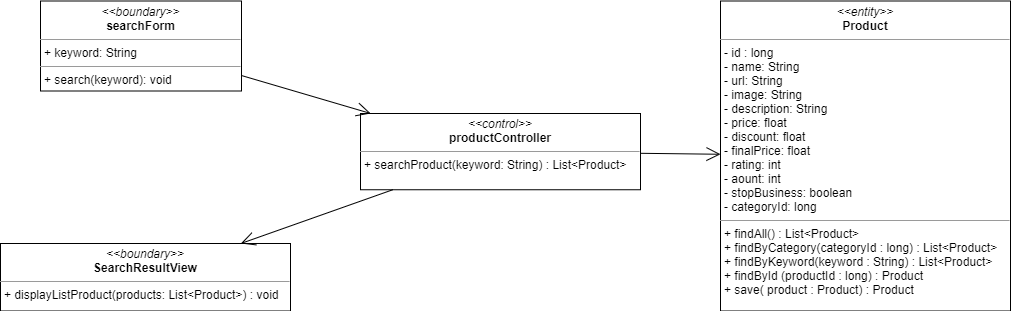

The diagram above was exported from draw.io. Its source (the exported page's mxGraphModel, read from the mxfile embedded in the PNG):
<mxGraphModel dx="1108" dy="425" grid="1" gridSize="10" guides="1" tooltips="1" connect="1" arrows="1" fold="1" page="1" pageScale="1" pageWidth="827" pageHeight="1169" math="0" shadow="0">
  <root>
    <mxCell id="WIyWlLk6GJQsqaUBKTNV-0" />
    <mxCell id="WIyWlLk6GJQsqaUBKTNV-1" parent="WIyWlLk6GJQsqaUBKTNV-0" />
    <mxCell id="Jsy70nABsOARvRanriuQ-0" value="&lt;p style=&quot;margin: 0px ; margin-top: 4px ; text-align: center&quot;&gt;&lt;i&gt;&amp;lt;&amp;lt;boundary&amp;gt;&amp;gt;&lt;/i&gt;&lt;br&gt;&lt;b&gt;SearchResultView&lt;/b&gt;&lt;/p&gt;&lt;hr size=&quot;1&quot;&gt;&lt;p style=&quot;margin: 0px ; margin-left: 4px&quot;&gt;&lt;span&gt;+ displayListProduct(products: List&amp;lt;Product&amp;gt;) : void&lt;/span&gt;&lt;br&gt;&lt;/p&gt;" style="verticalAlign=top;align=left;overflow=fill;fontSize=12;fontFamily=Helvetica;html=1;" vertex="1" parent="WIyWlLk6GJQsqaUBKTNV-1">
      <mxGeometry x="180" y="290" width="290" height="67.5" as="geometry" />
    </mxCell>
    <mxCell id="Jsy70nABsOARvRanriuQ-1" value="&lt;p style=&quot;margin: 0px ; margin-top: 4px ; text-align: center&quot;&gt;&lt;i&gt;&amp;lt;&amp;lt;boundary&amp;gt;&amp;gt;&lt;/i&gt;&lt;br&gt;&lt;b&gt;searchForm&lt;/b&gt;&lt;/p&gt;&lt;hr size=&quot;1&quot;&gt;&lt;p style=&quot;margin: 0px ; margin-left: 4px&quot;&gt;+ keyword: String&lt;/p&gt;&lt;hr size=&quot;1&quot;&gt;&lt;p style=&quot;margin: 0px ; margin-left: 4px&quot;&gt;+ search(keyword): void&lt;/p&gt;" style="verticalAlign=top;align=left;overflow=fill;fontSize=12;fontFamily=Helvetica;html=1;" vertex="1" parent="WIyWlLk6GJQsqaUBKTNV-1">
      <mxGeometry x="220" y="47.5" width="201" height="90" as="geometry" />
    </mxCell>
    <mxCell id="Jsy70nABsOARvRanriuQ-2" value="&lt;p style=&quot;margin: 0px ; margin-top: 4px ; text-align: center&quot;&gt;&lt;i&gt;&amp;lt;&amp;lt;control&amp;gt;&amp;gt;&lt;/i&gt;&lt;br&gt;&lt;b&gt;productController&lt;/b&gt;&lt;/p&gt;&lt;hr size=&quot;1&quot;&gt;&lt;p style=&quot;margin: 0px ; margin-left: 4px&quot;&gt;&lt;span&gt;+ searchProduct(keyword: String) : List&amp;lt;Product&amp;gt;&lt;/span&gt;&lt;br&gt;&lt;/p&gt;" style="verticalAlign=top;align=left;overflow=fill;fontSize=12;fontFamily=Helvetica;html=1;" vertex="1" parent="WIyWlLk6GJQsqaUBKTNV-1">
      <mxGeometry x="540" y="160" width="280" height="76.25" as="geometry" />
    </mxCell>
    <mxCell id="Jsy70nABsOARvRanriuQ-3" value="&lt;p style=&quot;margin: 0px ; margin-top: 4px ; text-align: center&quot;&gt;&lt;i&gt;&amp;lt;&amp;lt;entity&amp;gt;&amp;gt;&lt;/i&gt;&lt;br&gt;&lt;b&gt;Product&lt;/b&gt;&lt;/p&gt;&lt;hr size=&quot;1&quot;&gt;&lt;p style=&quot;margin: 0px ; margin-left: 4px&quot;&gt;- id : long&lt;/p&gt;&lt;p style=&quot;margin: 0px ; margin-left: 4px&quot;&gt;- name: String&lt;br&gt;- url: String&lt;/p&gt;&lt;p style=&quot;margin: 0px ; margin-left: 4px&quot;&gt;- image: String&lt;/p&gt;&lt;p style=&quot;margin: 0px ; margin-left: 4px&quot;&gt;- description: String&lt;/p&gt;&lt;p style=&quot;margin: 0px ; margin-left: 4px&quot;&gt;- price: float&lt;/p&gt;&lt;p style=&quot;margin: 0px ; margin-left: 4px&quot;&gt;- discount: float&lt;/p&gt;&lt;p style=&quot;margin: 0px ; margin-left: 4px&quot;&gt;- finalPrice: float&lt;/p&gt;&lt;p style=&quot;margin: 0px ; margin-left: 4px&quot;&gt;- rating: int&lt;/p&gt;&lt;p style=&quot;margin: 0px ; margin-left: 4px&quot;&gt;- aount: int&lt;/p&gt;&lt;p style=&quot;margin: 0px ; margin-left: 4px&quot;&gt;- stopBusiness: boolean&lt;/p&gt;&lt;p style=&quot;margin: 0px ; margin-left: 4px&quot;&gt;- categoryId: long&lt;/p&gt;&lt;hr size=&quot;1&quot;&gt;&lt;p style=&quot;margin: 0px ; margin-left: 4px&quot;&gt;+ findAll() : List&amp;lt;Product&amp;gt;&lt;/p&gt;&lt;p style=&quot;margin: 0px ; margin-left: 4px&quot;&gt;+ findByCategory(categoryId : long) : List&amp;lt;Product&amp;gt;&lt;/p&gt;&lt;p style=&quot;margin: 0px ; margin-left: 4px&quot;&gt;+ findByKeyword(keyword : String) : List&amp;lt;Product&amp;gt;&lt;/p&gt;&lt;p style=&quot;margin: 0px ; margin-left: 4px&quot;&gt;+ findById (productId : long) : Product&lt;/p&gt;&lt;p style=&quot;margin: 0px ; margin-left: 4px&quot;&gt;+ save( product : Product) : Product&lt;/p&gt;" style="verticalAlign=top;align=left;overflow=fill;fontSize=12;fontFamily=Helvetica;html=1;" vertex="1" parent="WIyWlLk6GJQsqaUBKTNV-1">
      <mxGeometry x="900" y="47.5" width="290" height="310" as="geometry" />
    </mxCell>
    <mxCell id="Jsy70nABsOARvRanriuQ-5" value="" style="endArrow=open;endFill=1;endSize=12;html=1;" edge="1" parent="WIyWlLk6GJQsqaUBKTNV-1" source="Jsy70nABsOARvRanriuQ-1" target="Jsy70nABsOARvRanriuQ-2">
      <mxGeometry width="160" relative="1" as="geometry">
        <mxPoint x="440" y="220" as="sourcePoint" />
        <mxPoint x="600" y="220" as="targetPoint" />
      </mxGeometry>
    </mxCell>
    <mxCell id="Jsy70nABsOARvRanriuQ-6" value="" style="endArrow=open;endFill=1;endSize=12;html=1;" edge="1" parent="WIyWlLk6GJQsqaUBKTNV-1" source="Jsy70nABsOARvRanriuQ-2" target="Jsy70nABsOARvRanriuQ-3">
      <mxGeometry width="160" relative="1" as="geometry">
        <mxPoint x="650" y="220" as="sourcePoint" />
        <mxPoint x="810" y="220" as="targetPoint" />
      </mxGeometry>
    </mxCell>
    <mxCell id="Jsy70nABsOARvRanriuQ-7" value="" style="endArrow=open;endFill=1;endSize=12;html=1;" edge="1" parent="WIyWlLk6GJQsqaUBKTNV-1" source="Jsy70nABsOARvRanriuQ-2" target="Jsy70nABsOARvRanriuQ-0">
      <mxGeometry width="160" relative="1" as="geometry">
        <mxPoint x="490" y="230" as="sourcePoint" />
        <mxPoint x="740" y="220" as="targetPoint" />
      </mxGeometry>
    </mxCell>
  </root>
</mxGraphModel>